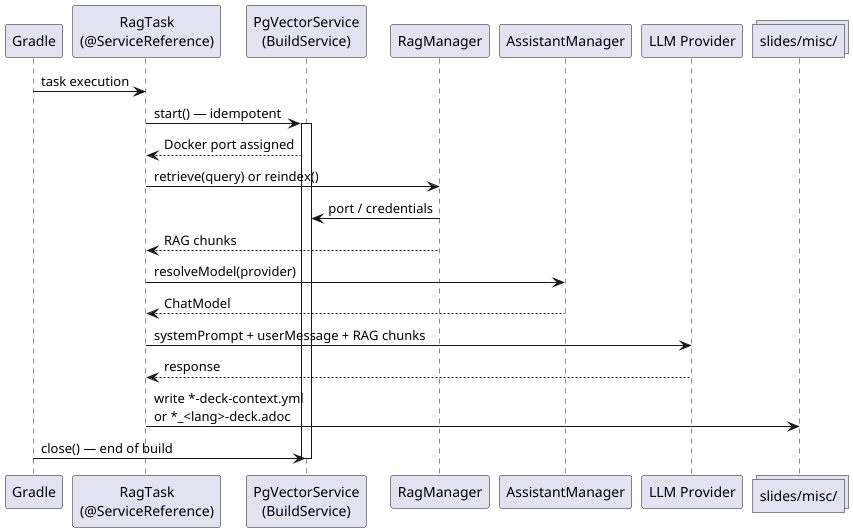

The diagram above was rendered by PlantUML. Its source (embedded in the PNG):
@startuml
participant "Gradle" as G
participant "RagTask\n(@ServiceReference)" as RT
participant "PgVectorService\n(BuildService)" as PGS
participant "RagManager" as RM
participant "AssistantManager" as AM
participant "LLM Provider" as LLM
collections "slides/misc/" as Files

G -> RT : task execution
RT -> PGS : start() — idempotent
activate PGS
PGS --> RT : Docker port assigned

RT -> RM : retrieve(query) or reindex()
RM -> PGS : port / credentials
RM --> RT : RAG chunks

RT -> AM : resolveModel(provider)
AM --> RT : ChatModel

RT -> LLM : systemPrompt + userMessage + RAG chunks
LLM --> RT : response

RT -> Files : write *-deck-context.yml\nor *_<lang>-deck.adoc

G -> PGS : close() — end of build
deactivate PGS
@enduml